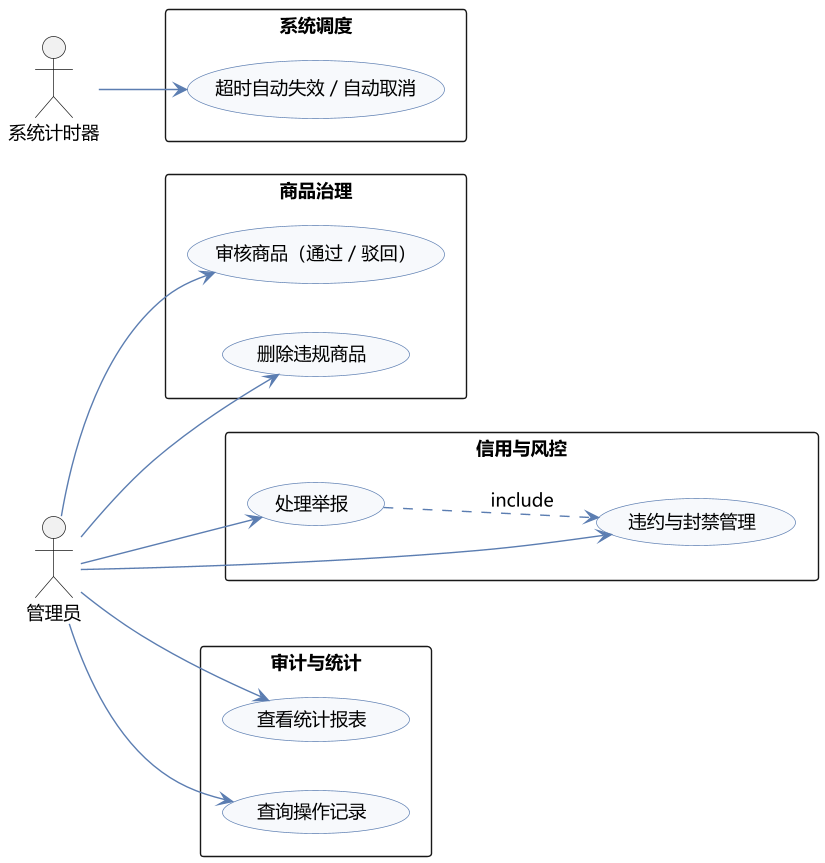

The diagram above was rendered by PlantUML. Its source (embedded in the PNG):
@startuml
' ============================================================
' 二手交易系统 UML 用例图（二）：管理员与系统
' ============================================================
skinparam backgroundColor #FFFFFF
skinparam shadowing false
skinparam defaultFontName "Microsoft YaHei"
skinparam defaultFontSize 13
skinparam packageStyle rectangle
skinparam usecase {
  BackgroundColor #F7F9FC
  BorderColor #5B7DB1
  ArrowColor #5B7DB1
}
skinparam actorStyle stick
scale 1.4
left to right direction

actor 管理员 as A
actor "系统计时器" as T

package "商品治理" {
  usecase "审核商品（通过 / 驳回）" as UC40
  usecase "删除违规商品" as UC41
}

package "信用与风控" {
  usecase "处理举报" as UC42
  usecase "违约与封禁管理" as UC43
}

package "审计与统计" {
  usecase "查看统计报表" as UC44
  usecase "查询操作记录" as UC45
}

package "系统调度" {
  usecase "超时自动失效 / 自动取消" as UC46
}

A --> UC40
A --> UC41
A --> UC42
A --> UC43
A --> UC44
A --> UC45
T --> UC46

UC42 ..> UC43 : «include»

@enduml